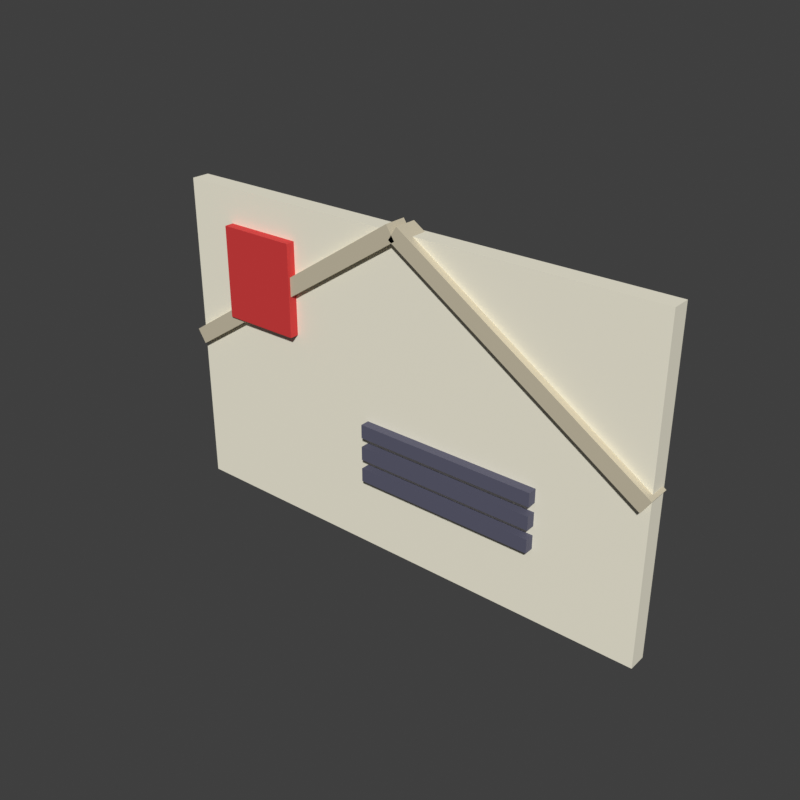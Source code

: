 # Source: Envelope.blend  (saved by Blender 5.2.45; exported with 4.5.12 LTS)
import bpy
from mathutils import Matrix  # noqa: F401  (used for matrix-valued properties, if any)

bpy.ops.wm.read_factory_settings(use_empty=True)
scene = bpy.context.scene
scene.name = 'Scene'

# ---- materials (node trees are filled in below, after node groups)
mat_envelope_paper = bpy.data.materials.new('Envelope_Paper')
mat_envelope_paper.diffuse_color = (0.956, 0.9131, 0.7529, 1.0)
mat_envelope_flap = bpy.data.materials.new('Envelope_Flap')
mat_envelope_flap.diffuse_color = (0.6105, 0.5457, 0.402, 1.0)
mat_envelope_stamp = bpy.data.materials.new('Envelope_Stamp')
mat_envelope_stamp.diffuse_color = (0.6795, 0.0382, 0.0382, 1.0)
mat_envelope_address = bpy.data.materials.new('Envelope_Address')
mat_envelope_address.diffuse_color = (0.1022, 0.1022, 0.1559, 1.0)

# ---- material node trees
mat_envelope_paper.use_nodes = True; mat_envelope_paper.node_tree.nodes.clear()
_N = mat_envelope_paper.node_tree.nodes; _L = mat_envelope_paper.node_tree.links
n0 = _N.new('ShaderNodeBsdfPrincipled'); n0.name = 'Principled BSDF'; n0.location = (-200, 100)
n0.inputs[0].default_value = (0.956, 0.9131, 0.7529, 1.0)
n0.inputs[2].default_value = 0.8
n0.inputs[10].default_value = 0.005
n1 = _N.new('ShaderNodeOutputMaterial'); n1.name = 'Material Output'; n1.location = (200, 100)
_L.new(n0.outputs[0], n1.inputs[0])
n1.is_active_output = True
mat_envelope_flap.use_nodes = True; mat_envelope_flap.node_tree.nodes.clear()
_N = mat_envelope_flap.node_tree.nodes; _L = mat_envelope_flap.node_tree.links
n0 = _N.new('ShaderNodeBsdfPrincipled'); n0.name = 'Principled BSDF'; n0.location = (-200, 100)
n0.inputs[0].default_value = (0.6105, 0.5457, 0.402, 1.0)
n0.inputs[2].default_value = 0.8
n0.inputs[10].default_value = 0.005
n1 = _N.new('ShaderNodeOutputMaterial'); n1.name = 'Material Output'; n1.location = (200, 100)
_L.new(n0.outputs[0], n1.inputs[0])
n1.is_active_output = True
mat_envelope_stamp.use_nodes = True; mat_envelope_stamp.node_tree.nodes.clear()
_N = mat_envelope_stamp.node_tree.nodes; _L = mat_envelope_stamp.node_tree.links
n0 = _N.new('ShaderNodeBsdfPrincipled'); n0.name = 'Principled BSDF'; n0.location = (-200, 100)
n0.inputs[0].default_value = (0.6795, 0.0382, 0.0382, 1.0)
n0.inputs[2].default_value = 0.8
n0.inputs[10].default_value = 0.005
n1 = _N.new('ShaderNodeOutputMaterial'); n1.name = 'Material Output'; n1.location = (200, 100)
_L.new(n0.outputs[0], n1.inputs[0])
n1.is_active_output = True
mat_envelope_address.use_nodes = True; mat_envelope_address.node_tree.nodes.clear()
_N = mat_envelope_address.node_tree.nodes; _L = mat_envelope_address.node_tree.links
n0 = _N.new('ShaderNodeBsdfPrincipled'); n0.name = 'Principled BSDF'; n0.location = (-200, 100)
n0.inputs[0].default_value = (0.1022, 0.1022, 0.1559, 1.0)
n0.inputs[2].default_value = 0.8
n0.inputs[10].default_value = 0.005
n1 = _N.new('ShaderNodeOutputMaterial'); n1.name = 'Material Output'; n1.location = (200, 100)
_L.new(n0.outputs[0], n1.inputs[0])
n1.is_active_output = True

# ---- world
world_sky = bpy.data.worlds.new('Sky'); scene.world = world_sky
world_sky.use_nodes = True; world_sky.node_tree.nodes.clear()
_N = world_sky.node_tree.nodes; _L = world_sky.node_tree.links
n0 = _N.new('ShaderNodeBackground'); n0.name = 'Background'; n0.location = (-200, 100)
n0.inputs[0].default_value = (0.05, 0.05, 0.05, 1.0)
n1 = _N.new('ShaderNodeOutputWorld'); n1.name = 'World Output'; n1.location = (200, 100)
_L.new(n0.outputs[0], n1.inputs[0])
n1.is_active_output = True
world_sky.color = (0.45, 0.65, 0.9)

# ---- meshes
me_paper = bpy.data.meshes.new('Paper')
me_paper.from_pydata([(-1.1, -0.04, 0.0), (-1.1, -0.04, 1.4), (-1.1, 0.04, 0.0), (-1.1, 0.04, 1.4), (1.1, -0.04, 0.0), (1.1, -0.04, 1.4), (1.1, 0.04, 0.0), (1.1, 0.04, 1.4)], [], [(0, 1, 3, 2), (2, 3, 7, 6), (6, 7, 5, 4), (4, 5, 1, 0), (2, 6, 4, 0), (7, 3, 1, 5)])
_uv = me_paper.uv_layers.new(name='UVMap')
_uv.uv.foreach_set('vector', [0.375, 0.0, 0.625, 0.0, 0.625, 0.25, 0.375, 0.25, 0.375, 0.25, 0.625, 0.25, 0.625, 0.5, 0.375, 0.5, 0.375, 0.5, 0.625, 0.5, 0.625, 0.75, 0.375, 0.75, 0.375, 0.75, 0.625, 0.75, 0.625, 1.0, 0.375, 1.0, 0.125, 0.5, 0.375, 0.5, 0.375, 0.75, 0.125, 0.75, 0.625, 0.5, 0.875, 0.5, 0.875, 0.75, 0.625, 0.75])
me_paper.materials.append(mat_envelope_paper)
me_paper.update()
me_flap = bpy.data.meshes.new('Flap')
me_flap.from_pydata([(-1.076, -0.07, 0.6666), (-1.114, -0.07, 0.7253), (-1.076, 0.03, 0.6666), (-1.114, 0.03, 0.7253), (0.0142, -0.07, 1.375), (-0.02393, -0.07, 1.433), (0.0142, 0.03, 1.375), (-0.02393, 0.03, 1.433), (-0.0142, -0.07, 1.375), (0.02393, -0.07, 1.433), (-0.0142, 0.03, 1.375), (0.02393, 0.03, 1.433), (1.076, -0.07, 0.6666), (1.114, -0.07, 0.7253), (1.076, 0.03, 0.6666), (1.114, 0.03, 0.7253)], [], [(0, 1, 3, 2), (2, 3, 7, 6), (6, 7, 5, 4), (4, 5, 1, 0), (2, 6, 4, 0), (7, 3, 1, 5), (8, 9, 11, 10), (10, 11, 15, 14), (14, 15, 13, 12), (12, 13, 9, 8), (10, 14, 12, 8), (15, 11, 9, 13)])
_uv = me_flap.uv_layers.new(name='UVMap')
_uv.uv.foreach_set('vector', [0.375, 0.0, 0.625, 0.0, 0.625, 0.25, 0.375, 0.25, 0.375, 0.25, 0.625, 0.25, 0.625, 0.5, 0.375, 0.5, 0.375, 0.5, 0.625, 0.5, 0.625, 0.75, 0.375, 0.75, 0.375, 0.75, 0.625, 0.75, 0.625, 1.0, 0.375, 1.0, 0.125, 0.5, 0.375, 0.5, 0.375, 0.75, 0.125, 0.75, 0.625, 0.5, 0.875, 0.5, 0.875, 0.75, 0.625, 0.75, 0.375, 0.0, 0.625, 0.0, 0.625, 0.25, 0.375, 0.25, 0.375, 0.25, 0.625, 0.25, 0.625, 0.5, 0.375, 0.5, 0.375, 0.5, 0.625, 0.5, 0.625, 0.75, 0.375, 0.75, 0.375, 0.75, 0.625, 0.75, 0.625, 1.0, 0.375, 1.0, 0.125, 0.5, 0.375, 0.5, 0.375, 0.75, 0.125, 0.75, 0.625, 0.5, 0.875, 0.5, 0.875, 0.75, 0.625, 0.75])
me_flap.materials.append(mat_envelope_flap)
me_flap.update()
me_stamp = bpy.data.meshes.new('Stamp')
me_stamp.from_pydata([(-0.875, -0.08, 0.85), (-0.875, -0.08, 1.25), (-0.875, 0.02, 0.85), (-0.875, 0.02, 1.25), (-0.525, -0.08, 0.85), (-0.525, -0.08, 1.25), (-0.525, 0.02, 0.85), (-0.525, 0.02, 1.25)], [], [(0, 1, 3, 2), (2, 3, 7, 6), (6, 7, 5, 4), (4, 5, 1, 0), (2, 6, 4, 0), (7, 3, 1, 5)])
_uv = me_stamp.uv_layers.new(name='UVMap')
_uv.uv.foreach_set('vector', [0.375, 0.0, 0.625, 0.0, 0.625, 0.25, 0.375, 0.25, 0.375, 0.25, 0.625, 0.25, 0.625, 0.5, 0.375, 0.5, 0.375, 0.5, 0.625, 0.5, 0.625, 0.75, 0.375, 0.75, 0.375, 0.75, 0.625, 0.75, 0.625, 1.0, 0.375, 1.0, 0.125, 0.5, 0.375, 0.5, 0.375, 0.75, 0.125, 0.75, 0.625, 0.5, 0.875, 0.5, 0.875, 0.75, 0.625, 0.75])
me_stamp.materials.append(mat_envelope_stamp)
me_stamp.update()
me_address = bpy.data.meshes.new('Address')
me_address.from_pydata([(-0.15, -0.08, 0.52), (-0.15, -0.08, 0.58), (-0.15, 0.02, 0.52), (-0.15, 0.02, 0.58), (0.65, -0.08, 0.52), (0.65, -0.08, 0.58), (0.65, 0.02, 0.52), (0.65, 0.02, 0.58), (-0.15, -0.08, 0.42), (-0.15, -0.08, 0.48), (-0.15, 0.02, 0.42), (-0.15, 0.02, 0.48), (0.65, -0.08, 0.42), (0.65, -0.08, 0.48), (0.65, 0.02, 0.42), (0.65, 0.02, 0.48), (-0.15, -0.08, 0.32), (-0.15, -0.08, 0.38), (-0.15, 0.02, 0.32), (-0.15, 0.02, 0.38), (0.65, -0.08, 0.32), (0.65, -0.08, 0.38), (0.65, 0.02, 0.32), (0.65, 0.02, 0.38)], [], [(0, 1, 3, 2), (2, 3, 7, 6), (6, 7, 5, 4), (4, 5, 1, 0), (2, 6, 4, 0), (7, 3, 1, 5), (8, 9, 11, 10), (10, 11, 15, 14), (14, 15, 13, 12), (12, 13, 9, 8), (10, 14, 12, 8), (15, 11, 9, 13), (16, 17, 19, 18), (18, 19, 23, 22), (22, 23, 21, 20), (20, 21, 17, 16), (18, 22, 20, 16), (23, 19, 17, 21)])
_uv = me_address.uv_layers.new(name='UVMap')
_uv.uv.foreach_set('vector', [0.375, 0.0, 0.625, 0.0, 0.625, 0.25, 0.375, 0.25, 0.375, 0.25, 0.625, 0.25, 0.625, 0.5, 0.375, 0.5, 0.375, 0.5, 0.625, 0.5, 0.625, 0.75, 0.375, 0.75, 0.375, 0.75, 0.625, 0.75, 0.625, 1.0, 0.375, 1.0, 0.125, 0.5, 0.375, 0.5, 0.375, 0.75, 0.125, 0.75, 0.625, 0.5, 0.875, 0.5, 0.875, 0.75, 0.625, 0.75, 0.375, 0.0, 0.625, 0.0, 0.625, 0.25, 0.375, 0.25, 0.375, 0.25, 0.625, 0.25, 0.625, 0.5, 0.375, 0.5, 0.375, 0.5, 0.625, 0.5, 0.625, 0.75, 0.375, 0.75, 0.375, 0.75, 0.625, 0.75, 0.625, 1.0, 0.375, 1.0, 0.125, 0.5, 0.375, 0.5, 0.375, 0.75, 0.125, 0.75, 0.625, 0.5, 0.875, 0.5, 0.875, 0.75, 0.625, 0.75, 0.375, 0.0, 0.625, 0.0, 0.625, 0.25, 0.375, 0.25, 0.375, 0.25, 0.625, 0.25, 0.625, 0.5, 0.375, 0.5, 0.375, 0.5, 0.625, 0.5, 0.625, 0.75, 0.375, 0.75, 0.375, 0.75, 0.625, 0.75, 0.625, 1.0, 0.375, 1.0, 0.125, 0.5, 0.375, 0.5, 0.375, 0.75, 0.125, 0.75, 0.625, 0.5, 0.875, 0.5, 0.875, 0.75, 0.625, 0.75])
me_address.materials.append(mat_envelope_address)
me_address.update()

# ---- objects
ob_paper = bpy.data.objects.new('Paper', me_paper)
ob_flap = bpy.data.objects.new('Flap', me_flap)
ob_stamp = bpy.data.objects.new('Stamp', me_stamp)
ob_address = bpy.data.objects.new('Address', me_address)

# ---- transforms, parenting, visibility, modifiers, constraints
ob_paper.location = (0.0, 0.0, 0.0)
ob_flap.location = (0.0, 0.0, 0.0)
ob_stamp.location = (0.0, 0.0, 0.0)
ob_address.location = (0.0, 0.0, 0.0)

# ---- collection membership
scene.collection.objects.link(ob_paper)
scene.collection.objects.link(ob_flap)
scene.collection.objects.link(ob_stamp)
scene.collection.objects.link(ob_address)

# ---- scene / render settings (as saved in the file)
scene.frame_start = 1; scene.frame_end = 250; scene.frame_set(1)
scene.render.engine = 'BLENDER_WORKBENCH'
scene.render.resolution_x = 800
scene.render.resolution_y = 800
scene.render.bake_bias = 0.0
scene.render.bake_samples = 0
scene.render.compositor_device = 'GPU'
scene.eevee.use_volume_custom_range = False
scene.eevee.fast_gi_thickness_near = 0.1
scene.eevee.fast_gi_thickness_far = 0.0
scene.eevee.ray_tracing_options.screen_trace_thickness = 0.1
scene.view_settings.view_transform = 'Standard'
bpy.context.view_layer.update()

# ---- added for rendering (the .blend has no active camera and no usable light): camera, sun
cam_auto = bpy.data.cameras.new('AutoCamera')
cam_auto.lens = 50.0
cam_auto.sensor_width = 36.0
cam_auto.clip_end = 1000.0
ob_auto_camera = bpy.data.objects.new('AutoCamera', cam_auto)
scene.collection.objects.link(ob_auto_camera)
ob_auto_camera.location = (2.45397, -2.96477, 2.67986)
ob_auto_camera.rotation_euler = (1.09748, -7.21219e-08, 0.694738)
scene.camera = ob_auto_camera
light_auto_sun = bpy.data.lights.new('AutoSun', 'SUN')
light_auto_sun.energy = 3.0
light_auto_sun.angle = 0.0523599
ob_auto_sun = bpy.data.objects.new('AutoSun', light_auto_sun)
scene.collection.objects.link(ob_auto_sun)
ob_auto_sun.rotation_euler = (0.872665, 0.174533, 0.523599)
bpy.context.view_layer.update()

